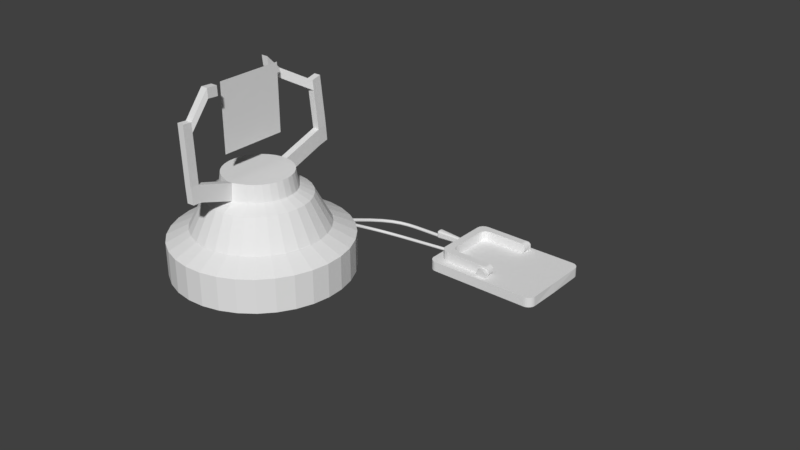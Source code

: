 # Source: MAIN_device.blend  (saved by Blender 2.77.0; exported with 4.5.12 LTS)
import bpy
from mathutils import Matrix  # noqa: F401  (used for matrix-valued properties, if any)

bpy.ops.wm.read_factory_settings(use_empty=True)
scene = bpy.context.scene
scene.name = 'Scene'

# ---- collections
col_collection_1 = bpy.data.collections.new('Collection 1'); scene.collection.children.link(col_collection_1)

# ---- world
world_world = bpy.data.worlds.new('World'); scene.world = world_world
world_world.color = (0.05088, 0.05088, 0.05088)
world_world.use_sun_shadow = False
world_world.sun_shadow_jitter_overblur = 0.0
world_world.cycles.sampling_method = 'MANUAL'

# ---- meshes
me_plane_001 = bpy.data.meshes.new('Plane.001')
me_plane_001.from_pydata([(-0.1958, -0.1958, 0.0), (0.1958, -0.1958, 0.0), (-0.1958, 0.1958, 0.0), (0.1958, 0.1958, 0.0)], [], [(0, 1, 3, 2)])
me_plane_001.use_remesh_preserve_volume = False
me_plane_001.use_remesh_preserve_attributes = False
me_plane_001.use_mirror_vertex_groups = False
me_plane_001.update()
me_cube_004 = bpy.data.meshes.new('Cube.004')
me_cube_004.from_pydata([(-0.3325, 0.04335, 0.03653), (-0.3325, 0.0938, 0.03653), (-0.3325, 0.1442, 0.03653), (-0.3325, 0.2956, 0.03653), (-0.3325, 0.346, 0.03653), (-0.3325, 0.3965, 0.03653), (-0.3325, 0.3965, -0.03341), (-0.3325, 0.346, -0.03341), (-0.3325, 0.2956, -0.03341), (-0.3325, 0.1442, -0.03341), (-0.3325, 0.0938, -0.03341), (-0.3325, 0.04335, -0.03341), (-0.2781, 0.4469, 0.0363), (-0.2237, 0.4469, 0.03608), (-0.1692, 0.4469, 0.03586), (-0.1148, 0.4469, 0.03563), (-0.0604, 0.4469, 0.03541), (-0.005978, 0.4469, 0.03519), (-0.005978, 0.4469, -0.03474), (-0.0604, 0.4469, -0.03452), (-0.1148, 0.4469, -0.0343), (-0.1692, 0.4469, -0.03408), (-0.2237, 0.4469, -0.03385), (-0.2781, 0.4469, -0.03363), (-0.005978, -0.007098, 0.03519), (-0.0604, -0.007098, 0.03541), (-0.1148, -0.007098, 0.03563), (-0.1692, -0.007098, 0.03586), (-0.2237, -0.007098, 0.03608), (-0.2781, -0.007098, 0.0363), (-0.2781, -0.007098, -0.03363), (-0.2237, -0.007098, -0.03385), (-0.1692, -0.007098, -0.03408), (-0.1148, -0.007098, -0.0343), (-0.0604, -0.007098, -0.03452), (-0.005978, -0.007098, -0.03474), (-0.005978, 0.04335, 0.03519), (-0.0604, 0.04335, 0.03541), (-0.1148, 0.04335, 0.03563), (-0.1692, 0.04335, 0.03586), (-0.2237, 0.04335, 0.03608), (-0.2781, 0.0938, 0.0363), (-0.2781, 0.1442, 0.0363), (-0.2781, 0.1947, 0.0363), (-0.2781, 0.2451, 0.0363), (-0.2781, 0.2956, 0.0363), (-0.2781, 0.346, 0.0363), (-0.005978, 0.3965, 0.03519), (-0.0604, 0.3965, 0.03541), (-0.1148, 0.3965, 0.03563), (-0.1692, 0.3965, 0.03586), (-0.2237, 0.3965, 0.03608), (-0.2237, 0.04335, -0.03385), (-0.1692, 0.04335, -0.03408), (-0.1148, 0.04335, -0.0343), (-0.0604, 0.04335, -0.03452), (-0.005978, 0.04335, -0.03474), (-0.2781, 0.0938, -0.03363), (-0.2781, 0.1442, -0.03363), (-0.2781, 0.1947, -0.03363), (-0.2781, 0.2451, -0.03363), (-0.2781, 0.2956, -0.03363), (-0.2781, 0.346, -0.03363), (-0.2237, 0.3965, -0.03385), (-0.1692, 0.3965, -0.03408), (-0.1148, 0.3965, -0.0343), (-0.0604, 0.3965, -0.03452), (-0.005978, 0.3965, -0.03474), (-0.2781, -0.007098, -0.03363), (-0.3325, 0.04335, -0.03341), (-0.2989, -0.003258, -0.03354), (-0.3166, 0.007678, -0.03347), (-0.3284, 0.02404, -0.03342), (-0.3325, 0.04335, 0.03653), (-0.2781, -0.007098, 0.0363), (-0.3284, 0.02404, 0.03651), (-0.3166, 0.007678, 0.03646), (-0.2989, -0.003258, 0.03639), (-0.3325, 0.3965, -0.03341), (-0.2781, 0.4469, -0.03363), (-0.3284, 0.4158, -0.03342), (-0.3166, 0.4322, -0.03347), (-0.2989, 0.4431, -0.03354), (-0.2781, 0.4469, 0.0363), (-0.3325, 0.3965, 0.03653), (-0.2989, 0.4431, 0.03639), (-0.3166, 0.4322, 0.03646), (-0.3284, 0.4158, 0.03651), (-0.2237, 0.04335, 0.03608), (-0.2781, 0.0938, 0.0363), (-0.3325, 0.04335, 0.03653), (-0.2781, -0.007048, 0.0363), (-0.2445, 0.04719, 0.03617), (-0.2622, 0.05813, 0.03624), (-0.2739, 0.07449, 0.03629), (-0.2781, 0.346, 0.0363), (-0.2237, 0.3965, 0.03608), (-0.2781, 0.4469, 0.0363), (-0.3325, 0.3965, 0.03653), (-0.2739, 0.3654, 0.03629), (-0.2622, 0.3817, 0.03624), (-0.2445, 0.3927, 0.03617), (-0.2781, 0.0938, -0.03363), (-0.2237, 0.04335, -0.03385), (-0.2781, -0.007048, -0.03363), (-0.3325, 0.04335, -0.03341), (-0.2739, 0.07449, -0.03365), (-0.2622, 0.05813, -0.03369), (-0.2445, 0.04719, -0.03377), (-0.2237, 0.3965, -0.03385), (-0.2781, 0.346, -0.03363), (-0.3325, 0.3965, -0.03341), (-0.2781, 0.4469, -0.03363), (-0.2445, 0.3927, -0.03377), (-0.2622, 0.3817, -0.03369), (-0.2739, 0.3654, -0.03365), (-0.3325, 0.1947, 0.03653), (-0.3325, 0.2451, 0.03653), (-0.3325, 0.2451, -0.03341), (-0.3325, 0.1947, -0.03341), (-0.3418, 0.2177, 0.02281), (-0.3418, 0.2084, 0.0135), (-0.3325, 0.1991, 0.03211), (-0.3418, 0.2142, 0.0221), (-0.3418, 0.2111, 0.02008), (-0.3383, 0.2135, 0.02351), (-0.3381, 0.2113, 0.02281), (-0.338, 0.2097, 0.02157), (-0.3359, 0.2084, 0.02281), (-0.3383, 0.2077, 0.01777), (-0.3352, 0.2057, 0.02281), (-0.3418, 0.2091, 0.01706), (-0.3381, 0.2084, 0.01996), (-0.3352, 0.2072, 0.02281), (-0.3332, 0.2034, 0.02855), (-0.3352, 0.2084, 0.02553), (-0.3332, 0.2027, 0.02784), (-0.3339, 0.2056, 0.02565), (-0.3352, 0.2084, 0.02404), (-0.3418, 0.2221, 0.02281), (-0.3325, 0.2407, 0.03211), (-0.3418, 0.2314, 0.0135), (-0.3383, 0.2264, 0.02351), (-0.3352, 0.2314, 0.02553), (-0.3418, 0.2257, 0.0221), (-0.3381, 0.2286, 0.02281), (-0.3352, 0.2314, 0.02404), (-0.3359, 0.2314, 0.02281), (-0.3332, 0.2372, 0.02784), (-0.3352, 0.2342, 0.02281), (-0.3332, 0.2365, 0.02855), (-0.3339, 0.2343, 0.02565), (-0.3352, 0.2327, 0.02281), (-0.3418, 0.2307, 0.01706), (-0.3418, 0.2287, 0.02008), (-0.3383, 0.2321, 0.01777), (-0.3381, 0.2314, 0.01996), (-0.338, 0.2302, 0.02157), (-0.3418, 0.2221, -0.01969), (-0.3418, 0.2314, -0.01038), (-0.3325, 0.2407, -0.02899), (-0.3418, 0.2257, -0.01898), (-0.3418, 0.2287, -0.01696), (-0.3383, 0.2264, -0.02039), (-0.3381, 0.2286, -0.01969), (-0.338, 0.2302, -0.01845), (-0.3359, 0.2314, -0.01969), (-0.3383, 0.2321, -0.01465), (-0.3352, 0.2342, -0.01969), (-0.3418, 0.2307, -0.01394), (-0.3381, 0.2314, -0.01684), (-0.3352, 0.2327, -0.01969), (-0.3332, 0.2365, -0.02543), (-0.3352, 0.2314, -0.02241), (-0.3332, 0.2372, -0.02472), (-0.3339, 0.2343, -0.02253), (-0.3352, 0.2314, -0.02092), (-0.3418, 0.2177, -0.01969), (-0.3325, 0.1991, -0.02899), (-0.3418, 0.2084, -0.01038), (-0.3383, 0.2135, -0.02039), (-0.3352, 0.2084, -0.02241), (-0.3418, 0.2142, -0.01898), (-0.3381, 0.2113, -0.01969), (-0.3352, 0.2084, -0.02092), (-0.3359, 0.2084, -0.01969), (-0.3332, 0.2027, -0.02472), (-0.3352, 0.2057, -0.01969), (-0.3332, 0.2034, -0.02543), (-0.3339, 0.2056, -0.02253), (-0.3352, 0.2072, -0.01969), (-0.3418, 0.2091, -0.01394), (-0.3418, 0.2111, -0.01696), (-0.3383, 0.2077, -0.01465), (-0.3381, 0.2084, -0.01684), (-0.338, 0.2097, -0.01845), (-0.5093, 0.2151, 0.02906), (-0.5213, 0.2151, 0.01701), (-0.5093, 0.1948, 0.01701), (-0.5139, 0.2151, 0.02814), (-0.5178, 0.2151, 0.02553), (-0.5093, 0.2073, 0.02814), (-0.514, 0.2071, 0.02703), (-0.5172, 0.2075, 0.02492), (-0.5163, 0.2034, 0.02397), (-0.5204, 0.2073, 0.01701), (-0.5178, 0.2007, 0.01701), (-0.5204, 0.2151, 0.02162), (-0.5193, 0.2071, 0.02174), (-0.5172, 0.2018, 0.0215), (-0.5093, 0.1963, 0.02162), (-0.5093, 0.2007, 0.02553), (-0.5139, 0.1963, 0.01701), (-0.514, 0.1982, 0.02174), (-0.5138, 0.2018, 0.02492), (-0.5093, 0.2247, 0.02906), (-0.5093, 0.2451, 0.01701), (-0.5213, 0.2247, 0.01701), (-0.5093, 0.2325, 0.02814), (-0.5093, 0.2391, 0.02553), (-0.5139, 0.2247, 0.02814), (-0.514, 0.2327, 0.02703), (-0.5138, 0.2381, 0.02492), (-0.5163, 0.2365, 0.02397), (-0.5139, 0.2435, 0.01701), (-0.5178, 0.2391, 0.01701), (-0.5093, 0.2435, 0.02162), (-0.514, 0.2417, 0.02174), (-0.5172, 0.2381, 0.0215), (-0.5204, 0.2247, 0.02162), (-0.5178, 0.2247, 0.02553), (-0.5204, 0.2325, 0.01701), (-0.5193, 0.2327, 0.02174), (-0.5172, 0.2323, 0.02492), (-0.5093, 0.2247, -0.02594), (-0.5213, 0.2247, -0.0139), (-0.5093, 0.2451, -0.0139), (-0.5139, 0.2247, -0.02502), (-0.5178, 0.2247, -0.02241), (-0.5093, 0.2325, -0.02502), (-0.514, 0.2327, -0.02391), (-0.5172, 0.2323, -0.0218), (-0.5163, 0.2365, -0.02085), (-0.5204, 0.2325, -0.0139), (-0.5178, 0.2391, -0.0139), (-0.5204, 0.2247, -0.0185), (-0.5193, 0.2327, -0.01862), (-0.5172, 0.2381, -0.01838), (-0.5093, 0.2435, -0.0185), (-0.5093, 0.2391, -0.02241), (-0.5139, 0.2435, -0.0139), (-0.514, 0.2417, -0.01862), (-0.5138, 0.2381, -0.0218), (-0.5093, 0.2151, -0.02594), (-0.5093, 0.1948, -0.0139), (-0.5213, 0.2151, -0.0139), (-0.5093, 0.2073, -0.02502), (-0.5093, 0.2007, -0.02241), (-0.5139, 0.2151, -0.02502), (-0.514, 0.2071, -0.02391), (-0.5138, 0.2018, -0.0218), (-0.5163, 0.2034, -0.02085), (-0.5139, 0.1963, -0.0139), (-0.5178, 0.2007, -0.0139), (-0.5093, 0.1963, -0.0185), (-0.514, 0.1982, -0.01862), (-0.5172, 0.2018, -0.01838), (-0.5204, 0.2151, -0.0185), (-0.5178, 0.2151, -0.02241), (-0.5204, 0.2073, -0.0139), (-0.5193, 0.2071, -0.01862), (-0.5172, 0.2075, -0.0218), (0.01792, -0.007098, -0.03484), (0.04844, -0.007098, -0.004447), (0.02388, -0.007098, -0.03428), (0.0296, -0.007098, -0.03257), (0.03488, -0.007098, -0.02977), (0.03951, -0.007098, -0.02599), (0.0433, -0.007098, -0.02138), (0.04612, -0.007098, -0.01612), (0.04786, -0.007098, -0.0104), (0.04844, -0.007098, 0.004447), (0.01792, -0.007098, 0.03509), (0.04786, -0.007098, 0.0104), (0.04612, -0.007098, 0.01614), (0.0433, -0.007098, 0.02142), (0.03951, -0.007098, 0.02606), (0.03488, -0.007098, 0.02988), (0.0296, -0.007098, 0.03272), (0.02388, -0.007098, 0.03448), (0.04844, 0.4469, -0.004447), (0.01792, 0.4469, -0.03484), (0.04786, 0.4469, -0.0104), (0.04612, 0.4469, -0.01612), (0.0433, 0.4469, -0.02138), (0.03951, 0.4469, -0.02599), (0.03488, 0.4469, -0.02977), (0.0296, 0.4469, -0.03257), (0.02388, 0.4469, -0.03428), (0.01792, 0.4469, 0.03509), (0.04844, 0.4469, 0.004447), (0.02388, 0.4469, 0.03448), (0.0296, 0.4469, 0.03272), (0.03488, 0.4469, 0.02988), (0.03951, 0.4469, 0.02606), (0.0433, 0.4469, 0.02142), (0.04612, 0.4469, 0.01614), (0.04786, 0.4469, 0.0104), (0.04844, 0.3965, 0.004447), (0.01792, 0.3965, 0.03509), (0.04786, 0.3965, 0.0104), (0.04612, 0.3965, 0.01614), (0.0433, 0.3965, 0.02142), (0.03951, 0.3965, 0.02606), (0.03488, 0.3965, 0.02988), (0.0296, 0.3965, 0.03272), (0.02388, 0.3965, 0.03448), (0.01792, 0.04335, 0.03509), (0.04844, 0.04335, 0.004447), (0.02388, 0.04335, 0.03448), (0.0296, 0.04335, 0.03272), (0.03488, 0.04335, 0.02988), (0.03951, 0.04335, 0.02606), (0.0433, 0.04335, 0.02142), (0.04612, 0.04335, 0.01614), (0.04786, 0.04335, 0.0104), (0.04844, 0.04335, -0.004447), (0.01792, 0.04335, -0.03484), (0.04786, 0.04335, -0.0104), (0.04612, 0.04335, -0.01612), (0.0433, 0.04335, -0.02138), (0.03951, 0.04335, -0.02599), (0.03488, 0.04335, -0.02977), (0.0296, 0.04335, -0.03257), (0.02388, 0.04335, -0.03428), (0.01792, 0.3965, -0.03484), (0.04844, 0.3965, -0.004447), (0.02388, 0.3965, -0.03428), (0.0296, 0.3965, -0.03257), (0.03488, 0.3965, -0.02977), (0.03951, 0.3965, -0.02599), (0.0433, 0.3965, -0.02138), (0.04612, 0.3965, -0.01612), (0.04786, 0.3965, -0.0104)], [], [(98, 97, 12, 83, 85, 86, 87, 84, 5), (309, 299, 17, 47), (282, 317, 36, 24), (29, 91, 90, 0, 73, 75, 76, 77, 74), (17, 299, 301, 302, 303, 304, 305, 306, 307, 300, 290, 292, 293, 294, 295, 296, 297, 298, 291, 18), (83, 12, 23, 79), (28, 40, 88, 91, 29), (41, 42, 2, 1), (42, 43, 116, 2), (43, 44, 117, 116), (44, 45, 3, 117), (45, 46, 4, 3), (51, 13, 12, 97, 96), (318, 281, 273, 326), (67, 18, 291, 335), (68, 70, 71, 72, 69, 11, 105, 104, 30), (0, 1, 10, 11), (1, 2, 9, 10), (2, 116, 119, 9), (141, 159, 236, 216), (117, 3, 8, 118), (3, 4, 7, 8), (4, 5, 6, 7), (109, 112, 23, 22, 63), (8, 7, 62, 61), (118, 8, 61, 60), (119, 118, 60, 59), (9, 119, 59, 58), (10, 9, 58, 57), (30, 104, 103, 52, 31), (29, 74, 68, 30), (7, 6, 111, 110, 62), (31, 52, 53, 32), (32, 53, 54, 33), (33, 54, 55, 34), (34, 55, 56, 35), (300, 308, 336, 290), (24, 36, 37, 25), (25, 37, 38, 26), (26, 38, 39, 27), (27, 39, 40, 28), (62, 110, 95, 46, 45, 44, 43, 42, 41, 89, 102, 57, 58, 59, 60, 61), (67, 335, 337, 338, 339, 340, 341, 342, 343, 336, 308, 310, 311, 312, 313, 314, 315, 316, 309, 47, 48, 49, 50, 51, 96, 109, 63, 64, 65, 66), (47, 17, 16, 48), (48, 16, 15, 49), (49, 15, 14, 50), (50, 14, 13, 51), (56, 55, 54, 53, 52, 103, 88, 40, 39, 38, 37, 36, 317, 319, 320, 321, 322, 323, 324, 325, 318, 326, 328, 329, 330, 331, 332, 333, 334, 327), (5, 84, 78, 6), (63, 22, 21, 64), (64, 21, 20, 65), (65, 20, 19, 66), (66, 19, 18, 67), (35, 56, 327, 272), (24, 25, 34, 35), (25, 26, 33, 34), (26, 27, 32, 33), (27, 28, 31, 32), (28, 29, 30, 31), (6, 78, 80, 81, 82, 79, 23, 112, 111), (12, 13, 22, 23), (13, 14, 21, 22), (14, 15, 20, 21), (15, 16, 19, 20), (16, 17, 18, 19), (90, 89, 41, 1, 0), (11, 10, 57, 102, 105), (46, 95, 98, 5, 4), (88, 92, 93, 94, 89, 90, 91), (95, 99, 100, 101, 96, 97, 98), (102, 106, 107, 108, 103, 104, 105), (109, 113, 114, 115, 110, 111, 112), (68, 74, 77, 70), (70, 77, 76, 71), (71, 76, 75, 72), (72, 75, 73, 69), (83, 79, 82, 85), (85, 82, 81, 86), (86, 81, 80, 87), (87, 80, 78, 84), (88, 103, 108, 92), (92, 108, 107, 93), (93, 107, 106, 94), (94, 106, 102, 89), (95, 110, 115, 99), (99, 115, 114, 100), (100, 114, 113, 101), (101, 113, 109, 96), (73, 0, 11, 69), (179, 121, 198, 254), (197, 217, 235, 255), (140, 122, 116, 117), (158, 177, 253, 234), (122, 178, 119, 116), (160, 140, 117, 118), (178, 160, 118, 119), (120, 123, 126, 125), (123, 124, 127, 126), (125, 126, 138, 135), (126, 127, 128, 138), (121, 129, 132, 131), (129, 130, 133, 132), (131, 132, 127, 124), (132, 133, 128, 127), (122, 134, 137, 136), (134, 135, 138, 137), (136, 137, 133, 130), (137, 138, 128, 133), (139, 142, 145, 144), (142, 143, 146, 145), (144, 145, 157, 154), (145, 146, 147, 157), (140, 148, 151, 150), (148, 149, 152, 151), (150, 151, 146, 143), (151, 152, 147, 146), (141, 153, 156, 155), (153, 154, 157, 156), (155, 156, 152, 149), (156, 157, 147, 152), (158, 161, 164, 163), (161, 162, 165, 164), (163, 164, 176, 173), (164, 165, 166, 176), (159, 167, 170, 169), (167, 168, 171, 170), (169, 170, 165, 162), (170, 171, 166, 165), (160, 172, 175, 174), (172, 173, 176, 175), (174, 175, 171, 168), (175, 176, 166, 171), (177, 180, 183, 182), (180, 181, 184, 183), (182, 183, 195, 192), (183, 184, 185, 195), (178, 186, 189, 188), (186, 187, 190, 189), (188, 189, 184, 181), (189, 190, 185, 184), (179, 191, 194, 193), (191, 192, 195, 194), (193, 194, 190, 187), (194, 195, 185, 190), (196, 199, 202, 201), (199, 200, 203, 202), (201, 202, 214, 211), (202, 203, 204, 214), (197, 205, 208, 207), (205, 206, 209, 208), (207, 208, 203, 200), (208, 209, 204, 203), (198, 210, 213, 212), (210, 211, 214, 213), (212, 213, 209, 206), (213, 214, 204, 209), (215, 218, 221, 220), (218, 219, 222, 221), (220, 221, 233, 230), (221, 222, 223, 233), (216, 224, 227, 226), (224, 225, 228, 227), (226, 227, 222, 219), (227, 228, 223, 222), (217, 229, 232, 231), (229, 230, 233, 232), (231, 232, 228, 225), (232, 233, 223, 228), (234, 237, 240, 239), (237, 238, 241, 240), (239, 240, 252, 249), (240, 241, 242, 252), (235, 243, 246, 245), (243, 244, 247, 246), (245, 246, 241, 238), (246, 247, 242, 241), (236, 248, 251, 250), (248, 249, 252, 251), (250, 251, 247, 244), (251, 252, 242, 247), (253, 256, 259, 258), (256, 257, 260, 259), (258, 259, 271, 268), (259, 260, 261, 271), (254, 262, 265, 264), (262, 263, 266, 265), (264, 265, 260, 257), (265, 266, 261, 260), (255, 267, 270, 269), (267, 268, 271, 270), (269, 270, 266, 263), (270, 271, 261, 266), (122, 140, 150, 134), (134, 150, 143, 135), (135, 143, 142, 125), (125, 142, 139, 120), (160, 178, 188, 172), (172, 188, 181, 173), (173, 181, 180, 163), (163, 180, 177, 158), (121, 179, 193, 129), (129, 193, 187, 130), (130, 187, 186, 136), (136, 186, 178, 122), (140, 160, 174, 148), (148, 174, 168, 149), (149, 168, 167, 155), (155, 167, 159, 141), (196, 215, 220, 199), (199, 220, 230, 200), (200, 230, 229, 207), (207, 229, 217, 197), (234, 253, 258, 237), (237, 258, 268, 238), (238, 268, 267, 245), (245, 267, 255, 235), (197, 255, 269, 205), (205, 269, 263, 206), (206, 263, 262, 212), (212, 262, 254, 198), (216, 236, 250, 224), (224, 250, 244, 225), (225, 244, 243, 231), (231, 243, 235, 217), (120, 196, 201, 123), (123, 201, 211, 124), (124, 211, 210, 131), (131, 210, 198, 121), (253, 177, 182, 256), (256, 182, 192, 257), (257, 192, 191, 264), (264, 191, 179, 254), (141, 216, 226, 153), (153, 226, 219, 154), (154, 219, 218, 144), (144, 218, 215, 139), (158, 234, 239, 161), (161, 239, 249, 162), (162, 249, 248, 169), (169, 248, 236, 159), (120, 139, 215, 196), (317, 282, 289, 319), (319, 289, 288, 320), (320, 288, 287, 321), (321, 287, 286, 322), (322, 286, 285, 323), (323, 285, 284, 324), (324, 284, 283, 325), (325, 283, 281, 318), (335, 291, 298, 337), (337, 298, 297, 338), (338, 297, 296, 339), (339, 296, 295, 340), (340, 295, 294, 341), (341, 294, 293, 342), (342, 293, 292, 343), (343, 292, 290, 336), (299, 309, 316, 301), (301, 316, 315, 302), (302, 315, 314, 303), (303, 314, 313, 304), (304, 313, 312, 305), (305, 312, 311, 306), (306, 311, 310, 307), (307, 310, 308, 300), (272, 327, 334, 274), (274, 334, 333, 275), (275, 333, 332, 276), (276, 332, 331, 277), (277, 331, 330, 278), (278, 330, 329, 279), (279, 329, 328, 280), (280, 328, 326, 273), (281, 283, 284, 285, 286, 287, 288, 289, 282, 24, 35, 272, 274, 275, 276, 277, 278, 279, 280, 273)])
me_cube_004.use_remesh_preserve_volume = False
me_cube_004.use_remesh_preserve_attributes = False
me_cube_004.use_mirror_vertex_groups = False
me_cube_004.update()
me_cube_003 = bpy.data.meshes.new('Cube.003')
me_cube_003.from_pydata([(-0.3936, 0.0, 0.06796), (-0.3936, 0.0, 0.001395), (0.3936, -0.02289, 0.06796), (0.3992, -0.02289, 0.003619), (0.03368, 0.2225, 0.06796), (0.03368, 0.2555, 0.06796), (-0.03368, 0.2555, 0.06796), (-0.03368, 0.2225, 0.06796), (0.03368, -0.2555, 0.06796), (0.03368, -0.2225, 0.06796), (-0.03368, -0.2225, 0.06796), (-0.03368, -0.2555, 0.06796), (0.03368, 0.2555, 0.06796), (0.03368, 0.2225, 0.06796), (-0.03368, 0.2225, 0.06796), (-0.03368, 0.2555, 0.06796), (0.03368, -0.2225, 0.06796), (0.03368, -0.2555, 0.06796), (-0.03368, -0.2555, 0.06796), (-0.03368, -0.2225, 0.06796), (0.03368, 0.2555, 0.06796), (0.03368, 0.2225, 0.06796), (-0.03368, 0.2225, 0.06796), (-0.03368, 0.2555, 0.06796), (0.03368, -0.2225, 0.06796), (0.03368, -0.2555, 0.06796), (-0.03368, -0.2555, 0.06796), (-0.03368, -0.2225, 0.06796), (0.03368, 0.2555, 0.06796), (0.03368, 0.2225, 0.06796), (-0.03368, 0.2225, 0.06796), (-0.03368, 0.2555, 0.06796), (0.03368, -0.2225, 0.06796), (0.03368, -0.2555, 0.06796), (-0.03368, -0.2555, 0.06796), (-0.03368, -0.2225, 0.06796), (0.009829, 0.2555, 0.1208), (0.03368, 0.2555, 0.09698), (0.01895, 0.2555, 0.119), (0.02669, 0.2555, 0.1138), (0.03186, 0.2555, 0.1061), (0.03368, 0.2225, 0.09698), (0.009829, 0.2225, 0.1208), (0.03186, 0.2225, 0.1061), (0.02669, 0.2225, 0.1138), (0.01895, 0.2225, 0.119), (-0.009829, 0.2225, 0.1208), (-0.03368, 0.2225, 0.09698), (-0.01895, 0.2225, 0.119), (-0.02669, 0.2225, 0.1138), (-0.03186, 0.2225, 0.1061), (-0.03368, 0.2555, 0.09698), (-0.009829, 0.2555, 0.1208), (-0.03186, 0.2555, 0.1061), (-0.02669, 0.2555, 0.1138), (-0.01895, 0.2555, 0.119), (0.009829, -0.2225, 0.1208), (0.03368, -0.2225, 0.09698), (0.01895, -0.2225, 0.119), (0.02669, -0.2225, 0.1138), (0.03186, -0.2225, 0.1061), (0.03368, -0.2555, 0.09698), (0.009829, -0.2555, 0.1208), (0.03186, -0.2555, 0.1061), (0.02669, -0.2555, 0.1138), (0.01895, -0.2555, 0.119), (-0.009829, -0.2555, 0.1208), (-0.03368, -0.2555, 0.09698), (-0.01895, -0.2555, 0.119), (-0.02669, -0.2555, 0.1138), (-0.03186, -0.2555, 0.1061), (-0.03368, -0.2225, 0.09698), (-0.009829, -0.2225, 0.1208), (-0.03186, -0.2225, 0.1061), (-0.02669, -0.2225, 0.1138), (-0.01895, -0.2225, 0.119), (-0.3936, 0.0, 0.001395), (-0.3936, 0.0, 0.06796), (0.03368, -0.2225, 0.06796), (0.03368, -0.2555, 0.06796), (-0.03368, -0.2555, 0.06796), (-0.03368, -0.2225, 0.06796), (0.03368, -0.2225, 0.06796), (0.03368, -0.2555, 0.06796), (-0.03368, -0.2555, 0.06796), (-0.03368, -0.2225, 0.06796), (0.03368, -0.2225, 0.06796), (0.03368, -0.2555, 0.06796), (-0.03368, -0.2555, 0.06796), (-0.03368, -0.2225, 0.06796), (0.03368, -0.2225, 0.06796), (0.03368, -0.2555, 0.06796), (-0.03368, -0.2555, 0.06796), (-0.03368, -0.2225, 0.06796), (0.01895, -0.2225, 0.119), (0.009829, -0.2225, 0.1208), (0.009829, -0.2555, 0.1208), (0.01895, -0.2555, 0.119), (0.02669, -0.2225, 0.1138), (0.02669, -0.2555, 0.1138), (0.03186, -0.2225, 0.1061), (0.03186, -0.2555, 0.1061), (0.03368, -0.2225, 0.09698), (0.03368, -0.2555, 0.09698), (-0.01895, -0.2555, 0.119), (-0.009829, -0.2555, 0.1208), (-0.009829, -0.2225, 0.1208), (-0.01895, -0.2225, 0.119), (-0.02669, -0.2555, 0.1138), (-0.02669, -0.2225, 0.1138), (-0.03186, -0.2555, 0.1061), (-0.03186, -0.2225, 0.1061), (-0.03368, -0.2555, 0.09698), (-0.03368, -0.2225, 0.09698), (0.03368, -0.2555, 0.06796), (-0.03368, -0.2555, 0.06796), (0.03368, -0.2555, 0.06796), (-0.03368, -0.2555, 0.06796), (0.03368, -0.2555, 0.06796), (-0.03368, -0.2555, 0.06796), (-0.03368, -0.2555, 0.06796), (0.03368, -0.2555, 0.06796), (0.009829, -0.2555, 0.1208), (0.01895, -0.2555, 0.119), (0.02669, -0.2555, 0.1138), (0.009829, -0.2555, 0.1208), (0.03186, -0.2555, 0.1061), (0.03368, -0.2555, 0.09698), (-0.01895, -0.2555, 0.119), (-0.009829, -0.2555, 0.1208), (-0.02669, -0.2555, 0.1138), (-0.03186, -0.2555, 0.1061), (-0.03368, -0.2555, 0.09698), (0.03368, -0.2225, 0.06796), (0.03368, -0.2555, 0.06796), (-0.03368, -0.2555, 0.06796), (-0.03368, -0.2225, 0.06796), (0.03368, -0.2225, 0.06796), (0.03368, -0.2555, 0.06796), (-0.03368, -0.2555, 0.06796), (-0.03368, -0.2225, 0.06796), (0.03368, -0.2225, 0.06796), (0.03368, -0.2555, 0.06796), (-0.03368, -0.2555, 0.06796), (-0.03368, -0.2225, 0.06796), (0.03368, -0.2225, 0.06796), (0.03368, -0.2555, 0.06796), (-0.03368, -0.2555, 0.06796), (-0.03368, -0.2225, 0.06796), (0.01895, -0.2225, 0.119), (0.009829, -0.2225, 0.1208), (0.01895, -0.2555, 0.119), (0.02669, -0.2225, 0.1138), (0.02669, -0.2555, 0.1138), (0.03186, -0.2225, 0.1061), (0.03186, -0.2555, 0.1061), (0.03368, -0.2225, 0.09698), (0.03368, -0.2555, 0.09698), (-0.01895, -0.2555, 0.119), (-0.009829, -0.2555, 0.1208), (-0.009829, -0.2225, 0.1208), (-0.01895, -0.2225, 0.119), (-0.02669, -0.2555, 0.1138), (-0.02669, -0.2225, 0.1138), (-0.03186, -0.2555, 0.1061), (-0.03186, -0.2225, 0.1061), (-0.03368, -0.2555, 0.09698), (-0.03368, -0.2225, 0.09698), (0.03368, -0.2555, 0.06796), (-0.03368, -0.2555, 0.06796), (0.03368, -0.2555, 0.06796), (-0.03368, -0.2555, 0.06796), (0.03368, -0.2555, 0.06796), (-0.03368, -0.2555, 0.06796), (-0.03368, -0.2555, 0.06796), (0.03368, -0.2555, 0.06796), (0.009829, -0.2555, 0.1208), (0.01895, -0.2555, 0.119), (0.02669, -0.2555, 0.1138), (0.009829, -0.2555, 0.1208), (0.03186, -0.2555, 0.1061), (0.03368, -0.2555, 0.09698), (-0.01895, -0.2555, 0.119), (-0.009829, -0.2555, 0.1208), (-0.02669, -0.2555, 0.1138), (-0.03186, -0.2555, 0.1061), (-0.03368, -0.2555, 0.09698), (0.03368, -0.2225, 0.06796), (0.03368, -0.2555, 0.06796), (-0.03368, -0.2555, 0.06796), (-0.03368, -0.2225, 0.06796), (0.03368, -0.2225, 0.06796), (0.03368, -0.2555, 0.06796), (-0.03368, -0.2555, 0.06796), (-0.03368, -0.2225, 0.06796), (0.03368, -0.2225, 0.06796), (0.03368, -0.2555, 0.06796), (-0.03368, -0.2555, 0.06796), (-0.03368, -0.2225, 0.06796), (0.03368, -0.2225, 0.06796), (0.03368, -0.2555, 0.06796), (-0.03368, -0.2555, 0.06796), (-0.03368, -0.2225, 0.06796), (0.01895, -0.2225, 0.119), (0.009829, -0.2225, 0.1208), (0.01895, -0.2555, 0.119), (0.02669, -0.2225, 0.1138), (0.02669, -0.2555, 0.1138), (0.03186, -0.2225, 0.1061), (0.03186, -0.2555, 0.1061), (0.03368, -0.2225, 0.09698), (0.03368, -0.2555, 0.09698), (-0.01895, -0.2555, 0.119), (-0.009829, -0.2555, 0.1208), (-0.009829, -0.2225, 0.1208), (-0.01895, -0.2225, 0.119), (-0.02669, -0.2555, 0.1138), (-0.02669, -0.2225, 0.1138), (-0.03186, -0.2555, 0.1061), (-0.03186, -0.2225, 0.1061), (-0.03368, -0.2555, 0.09698), (-0.03368, -0.2225, 0.09698), (-0.3936, -0.2285, 0.06796), (-0.3427, -0.2794, 0.06796), (-0.3428, -0.276, 0.06796), (-0.3936, -0.2285, 0.06796), (-0.3923, -0.2399, 0.06796), (-0.3885, -0.2506, 0.06796), (-0.3825, -0.2603, 0.06796), (-0.3744, -0.2683, 0.06796), (-0.3648, -0.2744, 0.06796), (-0.354, -0.2781, 0.06796), (-0.3936, 0.2268, 0.001395), (-0.3427, 0.2777, 0.001395), (-0.3923, 0.2382, 0.001395), (-0.3885, 0.2489, 0.001395), (-0.3825, 0.2586, 0.001395), (-0.3744, 0.2666, 0.001395), (-0.3648, 0.2727, 0.001395), (-0.354, 0.2764, 0.001395), (-0.3427, 0.2777, 0.06796), (-0.3936, 0.2268, 0.06796), (-0.3428, 0.2746, 0.06796), (-0.354, 0.2764, 0.06796), (-0.3648, 0.2727, 0.06796), (-0.3744, 0.2666, 0.06796), (-0.3825, 0.2586, 0.06796), (-0.3885, 0.2489, 0.06796), (-0.3923, 0.2382, 0.06796), (0.3427, -0.2794, 0.06796), (0.3936, -0.2285, 0.06796), (0.3428, -0.276, 0.06796), (0.354, -0.2781, 0.06796), (0.3648, -0.2744, 0.06796), (0.3744, -0.2683, 0.06796), (0.3825, -0.2603, 0.06796), (0.3885, -0.2506, 0.06796), (0.3923, -0.2399, 0.06796), (0.3427, 0.2777, 0.001395), (0.3945, 0.2268, 0.001772), (0.354, 0.2764, 0.001405), (0.3649, 0.2727, 0.001433), (0.3746, 0.2666, 0.001478), (0.3828, 0.2586, 0.001537), (0.3891, 0.2489, 0.001609), (0.393, 0.2382, 0.001688), (0.3936, 0.2268, 0.06796), (0.3427, 0.2777, 0.06796), (0.3428, 0.2746, 0.06796), (0.3923, 0.2382, 0.06796), (0.3885, 0.2489, 0.06796), (0.3825, 0.2586, 0.06796), (0.3744, 0.2666, 0.06796), (0.3648, 0.2727, 0.06796), (0.354, 0.2764, 0.06796), (-0.3427, -0.2794, 0.001395), (-0.3936, -0.2285, 0.001395), (-0.354, -0.2781, 0.001395), (-0.3648, -0.2744, 0.001395), (-0.3744, -0.2683, 0.001395), (-0.3825, -0.2603, 0.001395), (-0.3885, -0.2506, 0.001395), (-0.3923, -0.2399, 0.001395), (0.3947, -0.2285, 0.001836), (0.3427, -0.2794, 0.001395), (0.3932, -0.2399, 0.001738), (0.3892, -0.2506, 0.001645), (0.3829, -0.2603, 0.001562), (0.3747, -0.2683, 0.001492), (0.3649, -0.2744, 0.001439), (0.354, -0.2781, 0.001407)], [], [(242, 241, 0, 7, 6), (0, 241, 232, 1), (70, 69, 108, 110), (9, 10, 19, 16), (7, 4, 13, 14), (32, 57, 102, 90), (2, 266, 268, 5, 4), (25, 17, 83, 87), (251, 250, 2, 9, 8), (268, 267, 240, 242, 6, 5), (0, 2, 4, 7), (2, 250, 283, 3), (2, 0, 10, 9), (249, 223, 275, 284), (222, 225, 0, 77), (11, 8, 114, 115), (61, 33, 91, 103), (5, 6, 15, 12), (17, 8, 79, 83), (4, 5, 12, 13), (99, 101, 155, 153), (6, 7, 14, 15), (21, 20, 28, 29), (20, 23, 31, 28), (15, 14, 22, 23), (14, 13, 21, 22), (16, 19, 27, 24), (65, 64, 99, 97), (12, 15, 23, 20), (13, 12, 20, 21), (27, 19, 85, 89), (34, 33, 61, 63, 64, 65, 62, 66, 68, 69, 70, 67), (75, 74, 109, 107), (26, 25, 33, 34), (23, 22, 30, 31), (22, 21, 29, 30), (24, 27, 35, 32), (28, 31, 51, 37), (32, 35, 71, 73, 74, 75, 72, 56, 58, 59, 60, 57), (30, 29, 41, 43, 44, 45, 42, 46, 48, 49, 50, 47), (42, 36, 52, 46), (9, 16, 82, 78), (59, 58, 94, 98), (31, 30, 47, 51), (36, 42, 45, 38), (38, 45, 44, 39), (39, 44, 43, 40), (40, 43, 41, 37), (46, 52, 55, 48), (48, 55, 54, 49), (49, 54, 53, 50), (50, 53, 51, 47), (18, 26, 88, 84), (69, 68, 104, 108), (19, 10, 81, 85), (0, 1, 76, 77), (62, 65, 97, 96), (72, 75, 107, 106), (10, 11, 80, 81), (29, 28, 37, 41), (240, 267, 258, 233), (25, 33, 121, 118), (70, 67, 132, 131), (81, 80, 135, 136), (100, 98, 152, 154), (79, 78, 133, 134), (34, 26, 119, 120), (97, 99, 153, 151), (92, 112, 166, 147), (69, 70, 131, 130), (98, 94, 149, 152), (18, 11, 115, 117), (113, 93, 148, 167), (95, 106, 160, 150), (96, 97, 151, 125), (68, 69, 130, 128), (8, 17, 116, 114), (60, 59, 98, 100), (90, 102, 156, 145), (74, 73, 111, 109), (64, 63, 101, 99), (11, 18, 84, 80), (56, 72, 106, 95), (71, 35, 93, 113), (26, 34, 92, 88), (0, 225, 224, 11, 10), (67, 70, 110, 112), (16, 24, 86, 82), (57, 60, 100, 102), (34, 67, 112, 92), (35, 27, 89, 93), (73, 71, 113, 111), (63, 61, 103, 101), (33, 25, 87, 91), (8, 9, 78, 79), (68, 66, 105, 104), (24, 32, 90, 86), (58, 56, 95, 94), (118, 119, 173, 172), (117, 115, 169, 171), (135, 139, 193, 189), (158, 159, 213, 212), (114, 116, 170, 168), (138, 134, 188, 192), (133, 137, 191, 187), (155, 157, 211, 209), (115, 114, 168, 169), (140, 136, 190, 194), (156, 154, 208, 210), (153, 155, 209, 207), (136, 135, 189, 190), (154, 152, 206, 208), (159, 129, 183, 213), (134, 133, 187, 188), (132, 120, 174, 186), (151, 153, 207, 205), (147, 166, 220, 201), (25, 26, 119, 118), (102, 100, 154, 156), (85, 81, 136, 140), (101, 103, 157, 155), (78, 82, 137, 133), (83, 79, 134, 138), (65, 62, 122, 123), (104, 105, 159, 158), (26, 18, 117, 119), (80, 84, 139, 135), (17, 25, 118, 116), (106, 107, 161, 160), (64, 65, 123, 124), (84, 88, 143, 139), (33, 61, 127, 121), (62, 96, 125, 122), (108, 104, 158, 162), (89, 85, 140, 144), (107, 109, 163, 161), (87, 83, 138, 142), (66, 62, 122, 129), (63, 64, 124, 126), (82, 86, 141, 137), (110, 108, 162, 164), (105, 66, 129, 159), (109, 111, 165, 163), (67, 34, 120, 132), (61, 63, 126, 127), (88, 92, 147, 143), (112, 110, 164, 166), (93, 89, 144, 148), (66, 68, 128, 129), (111, 113, 167, 165), (91, 87, 142, 146), (86, 90, 145, 141), (103, 91, 146, 157), (94, 95, 150, 149), (171, 170, 172, 173), (169, 168, 170, 171), (194, 193, 197, 198), (188, 187, 191, 192), (190, 189, 193, 194), (192, 191, 195, 196), (179, 204, 214, 213), (198, 197, 201, 202), (196, 195, 199, 200), (202, 201, 220, 221), (200, 199, 210, 211), (204, 179, 205, 203), (203, 205, 207, 206), (206, 207, 209, 208), (208, 209, 211, 210), (213, 214, 215, 212), (212, 215, 217, 216), (216, 217, 219, 218), (218, 219, 221, 220), (183, 176, 179, 213), (160, 161, 215, 214), (119, 117, 171, 173), (139, 143, 197, 193), (116, 118, 172, 170), (162, 158, 212, 216), (144, 140, 194, 198), (120, 119, 173, 174), (161, 163, 217, 215), (142, 138, 192, 196), (118, 121, 175, 172), (137, 141, 195, 191), (123, 122, 176, 177), (164, 162, 216, 218), (124, 123, 177, 178), (163, 165, 219, 217), (122, 125, 179, 176), (143, 147, 201, 197), (126, 124, 178, 180), (166, 164, 218, 220), (148, 144, 198, 202), (127, 126, 180, 181), (165, 167, 221, 219), (146, 142, 196, 200), (129, 128, 182, 183), (141, 145, 199, 195), (157, 146, 200, 211), (149, 150, 204, 203), (128, 130, 184, 182), (145, 156, 210, 199), (130, 131, 185, 184), (125, 151, 205, 179), (131, 132, 186, 185), (150, 160, 214, 204), (121, 127, 181, 175), (167, 148, 202, 221), (152, 149, 203, 206), (129, 122, 176, 183), (37, 51, 53, 54, 55, 52, 36, 38, 39, 40), (266, 2, 3, 259), (222, 77, 76, 276), (222, 226, 227, 228, 229, 230, 231, 223, 224, 225), (240, 243, 242), (243, 244, 242), (244, 245, 242), (245, 246, 242), (246, 247, 242), (247, 248, 242), (248, 241, 242), (249, 252, 251), (252, 253, 251), (253, 254, 251), (254, 255, 251), (255, 256, 251), (256, 257, 251), (257, 250, 251), (266, 269, 268), (269, 270, 268), (270, 271, 268), (271, 272, 268), (272, 273, 268), (273, 274, 268), (274, 267, 268), (240, 233, 239, 243), (243, 239, 238, 244), (244, 238, 237, 245), (245, 237, 236, 246), (246, 236, 235, 247), (247, 235, 234, 248), (248, 234, 232, 241), (266, 259, 265, 269), (269, 265, 264, 270), (270, 264, 263, 271), (271, 263, 262, 272), (272, 262, 261, 273), (273, 261, 260, 274), (274, 260, 258, 267), (249, 284, 290, 252), (252, 290, 289, 253), (253, 289, 288, 254), (254, 288, 287, 255), (255, 287, 286, 256), (256, 286, 285, 257), (257, 285, 283, 250), (275, 223, 231, 277), (277, 231, 230, 278), (278, 230, 229, 279), (279, 229, 228, 280), (280, 228, 227, 281), (281, 227, 226, 282), (282, 226, 222, 276), (224, 223, 249, 251, 8, 11)])
me_cube_003.use_remesh_preserve_volume = False
me_cube_003.use_remesh_preserve_attributes = False
me_cube_003.use_mirror_vertex_groups = False
me_cube_003.update()
me_cylinder = bpy.data.meshes.new('Cylinder')
me_cylinder.from_pydata([(-0.9033, 0.4329, 0.001155), (-0.6803, 0.3269, 0.3123), (-0.8022, 0.6009, 0.001155), (-0.6041, 0.4533, 0.3123), (-0.6703, 0.7459, 0.001155), (-0.5048, 0.5625, 0.3123), (-0.5126, 0.8623, 0.001155), (-0.386, 0.6502, 0.3123), (-0.3352, 0.9458, 0.001155), (-0.2525, 0.7131, 0.3123), (-0.145, 0.9931, 0.001155), (-0.1092, 0.7487, 0.3123), (0.05083, 1.002, 0.001155), (0.03823, 0.7556, 0.3123), (0.2447, 0.9732, 0.001155), (0.1842, 0.7337, 0.3123), (0.4291, 0.9068, 0.001155), (0.3231, 0.6837, 0.3123), (0.5971, 0.8057, 0.001155), (0.4495, 0.6075, 0.3123), (0.7421, 0.6737, 0.001155), (0.5587, 0.5082, 0.3123), (0.8585, 0.516, 0.001155), (0.6464, 0.3895, 0.3123), (0.942, 0.3387, 0.001155), (0.7093, 0.2559, 0.3123), (0.9893, 0.1484, 0.001155), (0.7449, 0.1126, 0.3123), (0.9985, -0.0474, 0.001155), (0.7518, -0.0348, 0.3123), (0.9694, -0.2413, 0.001155), (0.7299, -0.1808, 0.3123), (0.903, -0.4257, 0.001155), (0.6799, -0.3197, 0.3123), (0.8019, -0.5937, 0.001155), (0.6038, -0.4461, 0.3123), (0.6699, -0.7386, 0.001155), (0.5044, -0.5553, 0.3123), (0.5123, -0.8551, 0.001155), (0.3857, -0.643, 0.3123), (0.3349, -0.9386, 0.001155), (0.2521, -0.7059, 0.3123), (0.1446, -0.9859, 0.001155), (0.1089, -0.7414, 0.3123), (-0.05119, -0.9951, 0.001155), (-0.03859, -0.7484, 0.3123), (-0.245, -0.966, 0.001155), (-0.1846, -0.7265, 0.3123), (-0.4295, -0.8996, 0.001155), (-0.3234, -0.6765, 0.3123), (-0.5974, -0.7984, 0.001155), (-0.4499, -0.6003, 0.3123), (-0.7424, -0.6665, 0.001155), (-0.5591, -0.501, 0.3123), (-0.8589, -0.5088, 0.001155), (-0.6468, -0.3823, 0.3123), (-0.9424, -0.3315, 0.001155), (-0.7096, -0.2487, 0.3123), (-0.9896, -0.1412, 0.001155), (-0.7452, -0.1054, 0.3123), (-0.9989, 0.05461, 0.001155), (-0.7522, 0.04201, 0.3123), (-0.9697, 0.2485, 0.001155), (-0.7302, 0.188, 0.3123), (-0.8022, 0.6009, 0.2376), (-0.9033, 0.4329, 0.2376), (-0.6703, 0.7459, 0.2376), (-0.5126, 0.8623, 0.2376), (-0.3352, 0.9458, 0.2376), (-0.145, 0.9931, 0.2376), (0.05083, 1.002, 0.2376), (0.2447, 0.9732, 0.2376), (0.4291, 0.9068, 0.2376), (0.5971, 0.8057, 0.2376), (0.7421, 0.6737, 0.2376), (0.8585, 0.516, 0.2376), (0.942, 0.3387, 0.2376), (0.9893, 0.1484, 0.2376), (0.9985, -0.0474, 0.2376), (0.9694, -0.2413, 0.2376), (0.903, -0.4257, 0.2376), (0.8019, -0.5937, 0.2376), (0.6699, -0.7386, 0.2376), (0.5123, -0.8551, 0.2376), (0.3349, -0.9386, 0.2376), (0.1446, -0.9859, 0.2376), (-0.05119, -0.9951, 0.2376), (-0.245, -0.966, 0.2376), (-0.4295, -0.8996, 0.2376), (-0.5974, -0.7984, 0.2376), (-0.7424, -0.6665, 0.2376), (-0.8589, -0.5088, 0.2376), (-0.9424, -0.3315, 0.2376), (-0.9896, -0.1412, 0.2376), (-0.9989, 0.05461, 0.2376), (-0.9697, 0.2485, 0.2376), (-0.3363, 0.2539, 0.5726), (-0.3787, 0.1835, 0.5726), (-0.281, 0.3147, 0.5726), (-0.215, 0.3635, 0.5726), (-0.1406, 0.3985, 0.5726), (-0.06087, 0.4183, 0.5726), (0.0212, 0.4222, 0.5726), (0.1024, 0.41, 0.5726), (0.1798, 0.3821, 0.5726), (0.2501, 0.3398, 0.5726), (0.3109, 0.2845, 0.5726), (0.3597, 0.2184, 0.5726), (0.3947, 0.144, 0.5726), (0.4145, 0.0643, 0.5726), (0.4184, -0.01777, 0.5726), (0.4062, -0.09902, 0.5726), (0.3784, -0.1763, 0.5726), (0.336, -0.2467, 0.5726), (0.2807, -0.3075, 0.5726), (0.2146, -0.3563, 0.5726), (0.1403, -0.3913, 0.5726), (0.06051, -0.4268, 0.5726), (-0.02156, -0.4306, 0.5726), (-0.1028, -0.4028, 0.5726), (-0.1801, -0.3749, 0.5726), (-0.2505, -0.3326, 0.5726), (-0.3113, -0.2773, 0.5726), (-0.3601, -0.2112, 0.5726), (-0.3951, -0.1368, 0.5726), (-0.4149, -0.05709, 0.5726), (-0.4188, 0.02498, 0.5726), (-0.4065, 0.1062, 0.5726), (-0.4598, 0.3458, 0.5244), (-0.5177, 0.2496, 0.5244), (-0.3842, 0.4289, 0.5244), (-0.2938, 0.4957, 0.5244), (-0.1922, 0.5435, 0.5244), (-0.08316, 0.5706, 0.5244), (0.02905, 0.5759, 0.5244), (0.1401, 0.5592, 0.5244), (0.2458, 0.5211, 0.5244), (0.3421, 0.4632, 0.5244), (0.4251, 0.3876, 0.5244), (0.4919, 0.2972, 0.5244), (0.5397, 0.1956, 0.5244), (0.5668, 0.08658, 0.5244), (0.5721, -0.02562, 0.5244), (0.5554, -0.1367, 0.5244), (0.5174, -0.2424, 0.5244), (0.4594, -0.3386, 0.5244), (0.3838, -0.4217, 0.5244), (0.2935, -0.4885, 0.5244), (0.1918, -0.5363, 0.5244), (0.0828, -0.5634, 0.5244), (-0.02941, -0.5687, 0.5244), (-0.1405, -0.552, 0.5244), (-0.2462, -0.5139, 0.5244), (-0.3424, -0.456, 0.5244), (-0.4255, -0.3804, 0.5244), (-0.4923, -0.29, 0.5244), (-0.5401, -0.1884, 0.5244), (-0.5672, -0.07937, 0.5244), (-0.5725, 0.03283, 0.5244), (-0.5558, 0.1439, 0.5244), (-0.306, 0.2414, 0.6867), (-0.3465, 0.1772, 0.6867), (-0.2537, 0.2965, 0.6867), (-0.1917, 0.3403, 0.6867), (-0.1223, 0.3712, 0.6867), (-0.04824, 0.388, 0.6867), (0.02767, 0.39, 0.6867), (0.1025, 0.3771, 0.6867), (0.1734, 0.3499, 0.6867), (0.2376, 0.3094, 0.6867), (0.2927, 0.2571, 0.6867), (0.3366, 0.1951, 0.6867), (0.3674, 0.1257, 0.6867), (0.3842, 0.05167, 0.6867), (0.3862, -0.02425, 0.6867), (0.3733, -0.09909, 0.6867), (0.3461, -0.17, 0.6867), (0.3056, -0.2342, 0.6867), (0.2533, -0.2893, 0.6867), (0.1913, -0.3331, 0.6867), (0.1219, -0.364, 0.6867), (0.04788, -0.3964, 0.6867), (-0.02803, -0.3984, 0.6867), (-0.1029, -0.3699, 0.6867), (-0.1738, -0.3427, 0.6867), (-0.238, -0.3022, 0.6867), (-0.2931, -0.2499, 0.6867), (-0.3369, -0.1879, 0.6867), (-0.3678, -0.1185, 0.6867), (-0.3846, -0.04446, 0.6867), (-0.3866, 0.03146, 0.6867), (-0.3737, 0.1063, 0.6867), (0.0563, -0.8229, 0.7706), (-0.01962, -0.8248, 0.7703), (0.06893, -0.8167, 0.6549), (-0.01314, -0.8205, 0.6545), (0.01368, 0.9078, 0.6721), (-0.06839, 0.9039, 0.6722), (0.02015, 0.8856, 0.7872), (-0.05576, 0.8836, 0.7872), (0.009414, 1.024, 0.6878), (-0.07266, 1.02, 0.688), (0.01589, 1.002, 0.8029), (-0.06003, 1.0, 0.803), (0.0227, 0.8195, 1.141), (-0.05322, 0.8175, 1.141), (0.01843, 0.936, 1.156), (-0.05748, 0.934, 1.156), (-0.01589, -0.9287, 0.7751), (-0.009419, -0.9243, 0.6593), (0.06002, -0.9267, 0.7754), (0.07265, -0.9205, 0.6597), (-0.02247, -0.842, 1.17), (0.05344, -0.84, 1.17), (-0.01875, -0.9458, 1.175), (0.05716, -0.9438, 1.175), (-0.058, 0.9476, 1.084), (0.01791, 0.9496, 1.084), (0.02218, 0.8331, 1.068), (-0.05374, 0.8311, 1.068), (-0.022, -0.8391, 1.104), (0.05391, -0.8372, 1.105), (0.05763, -0.941, 1.109), (-0.01828, -0.943, 1.109), (-0.1833, 0.554, 1.24), (-0.2592, 0.552, 1.24), (-0.1838, 0.5676, 1.167), (-0.2597, 0.5656, 1.167), (-0.1771, 0.3844, 1.343), (-0.253, 0.3824, 1.343), (-0.1776, 0.398, 1.27), (-0.2536, 0.396, 1.27), (0.0592, -0.6898, 1.364), (0.1351, -0.6879, 1.364), (0.05967, -0.687, 1.299), (0.1356, -0.6851, 1.299), (0.05609, -0.5668, 1.359), (0.132, -0.5648, 1.359), (0.05655, -0.564, 1.293), (0.1325, -0.562, 1.293), (-0.3158, -0.1721, 0.6867), (-0.3253, -0.08779, 0.6867), (-0.3214, -0.0002398, 0.6867), (-0.3042, 0.08719, 0.6867), (-0.2743, 0.1711, 0.6867), (-0.2329, 0.2484, 0.6867), (-0.1816, 0.3159, 0.6867), (-0.248, -0.2199, 0.6867), (-0.2474, -0.1293, 0.6867), (-0.2361, -0.03394, 0.6867), (-0.2146, 0.06256, 0.6867), (-0.1837, 0.1565, 0.6867), (-0.1447, 0.2442, 0.6867), (-0.09892, 0.3224, 0.6867), (-0.1683, -0.2598, 0.6867), (-0.1556, -0.1669, 0.6867), (-0.1363, -0.06769, 0.6867), (-0.111, 0.03407, 0.6867), (-0.08071, 0.1345, 0.6867), (-0.04662, 0.2296, 0.6867), (-0.01002, 0.3159, 0.6867), (-0.08087, -0.2899, 0.6867), (-0.05576, -0.1985, 0.6867), (-0.02851, -0.09945, 0.6867), (-0.0001807, 0.003605, 0.6867), (0.02815, 0.1067, 0.6867), (0.0554, 0.2058, 0.6867), (0.08051, 0.2971, 0.6867), (0.00966, -0.3087, 0.6867), (0.04626, -0.2224, 0.6867), (0.08035, -0.1273, 0.6867), (0.1106, -0.02686, 0.6867), (0.1359, 0.0749, 0.6867), (0.1553, 0.1741, 0.6867), (0.1679, 0.267, 0.6867), (0.09856, -0.3152, 0.6867), (0.1443, -0.237, 0.6867), (0.1834, -0.1493, 0.6867), (0.2142, -0.05535, 0.6867), (0.2357, 0.04115, 0.6867), (0.247, 0.1365, 0.6867), (0.2477, 0.2271, 0.6867), (0.1812, -0.3087, 0.6867), (0.2325, -0.2412, 0.6867), (0.2739, -0.1639, 0.6867), (0.3038, -0.07998, 0.6867), (0.321, 0.00745, 0.6867), (0.325, 0.095, 0.6867), (0.3154, 0.1793, 0.6867)], [], [(0, 65, 64, 2), (2, 64, 66, 4), (4, 66, 67, 6), (6, 67, 68, 8), (8, 68, 69, 10), (10, 69, 70, 12), (12, 70, 71, 14), (14, 71, 72, 16), (16, 72, 73, 18), (18, 73, 74, 20), (20, 74, 75, 22), (22, 75, 76, 24), (24, 76, 77, 26), (26, 77, 78, 28), (28, 78, 79, 30), (30, 79, 80, 32), (32, 80, 81, 34), (34, 81, 82, 36), (36, 82, 83, 38), (38, 83, 84, 40), (40, 84, 85, 42), (42, 85, 86, 44), (44, 86, 87, 46), (46, 87, 88, 48), (48, 88, 89, 50), (50, 89, 90, 52), (52, 90, 91, 54), (54, 91, 92, 56), (56, 92, 93, 58), (58, 93, 94, 60), (33, 31, 143, 144), (60, 94, 95, 62), (62, 95, 65, 0), (0, 2, 4, 6, 8, 10, 12, 14, 16, 18, 20, 22, 24, 26, 28, 30, 32, 34, 36, 38, 40, 42, 44, 46, 48, 50, 52, 54, 56, 58, 60, 62), (1, 3, 64, 65), (3, 5, 66, 64), (5, 7, 67, 66), (7, 9, 68, 67), (9, 11, 69, 68), (11, 13, 70, 69), (13, 15, 71, 70), (15, 17, 72, 71), (17, 19, 73, 72), (19, 21, 74, 73), (21, 23, 75, 74), (23, 25, 76, 75), (25, 27, 77, 76), (27, 29, 78, 77), (29, 31, 79, 78), (31, 33, 80, 79), (33, 35, 81, 80), (35, 37, 82, 81), (37, 39, 83, 82), (39, 41, 84, 83), (41, 43, 85, 84), (43, 45, 86, 85), (45, 47, 87, 86), (47, 49, 88, 87), (49, 51, 89, 88), (51, 53, 90, 89), (53, 55, 91, 90), (55, 57, 92, 91), (57, 59, 93, 92), (59, 61, 94, 93), (61, 63, 95, 94), (63, 1, 65, 95), (121, 120, 184, 185), (7, 5, 130, 131), (61, 59, 157, 158), (35, 33, 144, 145), (9, 7, 131, 132), (63, 61, 158, 159), (37, 35, 145, 146), (11, 9, 132, 133), (1, 63, 159, 129), (39, 37, 146, 147), (13, 11, 133, 134), (41, 39, 147, 148), (15, 13, 134, 135), (43, 41, 148, 149), (17, 15, 135, 136), (45, 43, 149, 150), (19, 17, 136, 137), (47, 45, 150, 151), (21, 19, 137, 138), (49, 47, 151, 152), (23, 21, 138, 139), (51, 49, 152, 153), (25, 23, 139, 140), (53, 51, 153, 154), (27, 25, 140, 141), (55, 53, 154, 155), (29, 27, 141, 142), (3, 1, 129, 128), (57, 55, 155, 156), (31, 29, 142, 143), (5, 3, 128, 130), (59, 57, 156, 157), (97, 96, 128, 129), (96, 98, 130, 128), (98, 99, 131, 130), (99, 100, 132, 131), (100, 101, 133, 132), (101, 102, 134, 133), (102, 103, 135, 134), (103, 104, 136, 135), (104, 105, 137, 136), (105, 106, 138, 137), (106, 107, 139, 138), (107, 108, 140, 139), (108, 109, 141, 140), (109, 110, 142, 141), (110, 111, 143, 142), (111, 112, 144, 143), (112, 113, 145, 144), (113, 114, 146, 145), (114, 115, 147, 146), (115, 116, 148, 147), (116, 117, 149, 148), (117, 118, 150, 149), (118, 119, 151, 150), (119, 120, 152, 151), (120, 121, 153, 152), (121, 122, 154, 153), (122, 123, 155, 154), (123, 124, 156, 155), (124, 125, 157, 156), (125, 126, 158, 157), (126, 127, 159, 158), (127, 97, 129, 159), (108, 107, 171, 172), (122, 121, 185, 186), (109, 108, 172, 173), (123, 122, 186, 187), (110, 109, 173, 174), (96, 97, 161, 160), (124, 123, 187, 188), (111, 110, 174, 175), (98, 96, 160, 162), (125, 124, 188, 189), (112, 111, 175, 176), (99, 98, 162, 163), (126, 125, 189, 190), (113, 112, 176, 177), (100, 99, 163, 164), (127, 126, 190, 191), (114, 113, 177, 178), (101, 100, 164, 165), (97, 127, 191, 161), (115, 114, 178, 179), (166, 102, 196, 198), (116, 115, 179, 180), (103, 102, 166, 167), (117, 116, 180, 181), (104, 103, 167, 168), (182, 118, 195, 193), (105, 104, 168, 169), (119, 118, 182, 183), (106, 105, 169, 170), (120, 119, 183, 184), (107, 106, 170, 171), (181, 182, 193, 192), (118, 117, 194, 195), (117, 181, 192, 194), (213, 221, 235, 233), (196, 197, 201, 200), (101, 165, 199, 197), (102, 101, 197, 196), (165, 166, 198, 199), (200, 201, 203, 202), (198, 196, 200, 202), (217, 216, 207, 206), (197, 199, 203, 201), (205, 204, 206, 207), (218, 217, 206, 204), (218, 204, 224, 226), (216, 219, 205, 207), (209, 211, 210, 208), (193, 195, 209, 208), (195, 194, 211, 209), (194, 192, 210, 211), (213, 212, 214, 215), (222, 221, 213, 215), (220, 223, 214, 212), (223, 222, 215, 214), (203, 199, 219, 216), (199, 198, 218, 219), (198, 202, 217, 218), (202, 203, 216, 217), (208, 210, 222, 223), (193, 208, 223, 220), (210, 192, 221, 222), (192, 193, 220, 221), (225, 227, 231, 229), (204, 205, 225, 224), (219, 218, 226, 227), (205, 219, 227, 225), (231, 230, 228, 229), (224, 225, 229, 228), (227, 226, 230, 231), (226, 224, 228, 230), (235, 234, 238, 239), (220, 212, 232, 234), (212, 213, 233, 232), (221, 220, 234, 235), (239, 238, 236, 237), (234, 232, 236, 238), (233, 235, 239, 237), (232, 233, 237, 236), (187, 186, 240, 188), (186, 185, 247, 240), (185, 184, 254, 247), (184, 183, 261, 254), (183, 182, 268, 261), (182, 181, 275, 268), (181, 180, 282, 275), (180, 179, 178, 282), (188, 240, 241, 189), (240, 247, 248, 241), (247, 254, 255, 248), (254, 261, 262, 255), (261, 268, 269, 262), (268, 275, 276, 269), (275, 282, 283, 276), (282, 178, 177, 283), (189, 241, 242, 190), (241, 248, 249, 242), (248, 255, 256, 249), (255, 262, 263, 256), (262, 269, 270, 263), (269, 276, 277, 270), (276, 283, 284, 277), (283, 177, 176, 284), (190, 242, 243, 191), (242, 249, 250, 243), (249, 256, 257, 250), (256, 263, 264, 257), (263, 270, 271, 264), (270, 277, 278, 271), (277, 284, 285, 278), (284, 176, 175, 285), (191, 243, 244, 161), (243, 250, 251, 244), (250, 257, 258, 251), (257, 264, 265, 258), (264, 271, 272, 265), (271, 278, 279, 272), (278, 285, 286, 279), (285, 175, 174, 286), (161, 244, 245, 160), (244, 251, 252, 245), (251, 258, 259, 252), (258, 265, 266, 259), (265, 272, 273, 266), (272, 279, 280, 273), (279, 286, 287, 280), (286, 174, 173, 287), (160, 245, 246, 162), (245, 252, 253, 246), (252, 259, 260, 253), (259, 266, 267, 260), (266, 273, 274, 267), (273, 280, 281, 274), (280, 287, 288, 281), (287, 173, 172, 288), (162, 246, 164, 163), (246, 253, 165, 164), (253, 260, 166, 165), (260, 267, 167, 166), (267, 274, 168, 167), (274, 281, 169, 168), (281, 288, 170, 169), (288, 172, 171, 170)])
me_cylinder.use_remesh_preserve_volume = False
me_cylinder.use_remesh_preserve_attributes = False
me_cylinder.use_mirror_vertex_groups = False
me_cylinder.update()

# ---- curves / text
cu_beziercurve_001 = bpy.data.curves.new('BezierCurve.001', 'CURVE')
cu_beziercurve_001.dimensions = '3D'
_sp = cu_beziercurve_001.splines.new('BEZIER'); _sp.bezier_points.add(1)
_sp.bezier_points.foreach_set('co', [0.3521, -0.3682, 0.1366, 1.154, 0.0, 0.0])
_sp.bezier_points.foreach_set('handle_left', [0.2866, -0.6171, 0.2675, 0.5452, -0.08696, 0.0])
_sp.bezier_points.foreach_set('handle_right', [0.4625, 0.05118, -0.08391, 2.144, 0.1413, 0.0])
for _p, _l, _r in zip(_sp.bezier_points, ['ALIGNED', 'ALIGNED'], ['ALIGNED', 'ALIGNED']): _p.handle_left_type = _l; _p.handle_right_type = _r
_sp.order_u = 0
_sp.order_v = 0
cu_beziercurve_001.use_path = True
cu_beziercurve_001.use_path_clamp = True
cu_beziercurve_001.bevel_resolution = 3
cu_beziercurve_001.bevel_depth = 0.011
cu_beziercurve_001.fill_mode = 'FULL'
cu_beziercurve_002 = bpy.data.curves.new('BezierCurve.002', 'CURVE')
cu_beziercurve_002.dimensions = '3D'
_sp = cu_beziercurve_002.splines.new('BEZIER'); _sp.bezier_points.add(1)
_sp.bezier_points.foreach_set('co', [0.2981, -0.4868, 0.1219, 1.154, 0.0, 0.0])
_sp.bezier_points.foreach_set('handle_left', [0.2405, -0.7583, 0.2015, 0.5452, -0.08696, 0.0])
_sp.bezier_points.foreach_set('handle_right', [0.4448, 0.205, -0.08081, 2.144, 0.1413, 0.0])
for _p, _l, _r in zip(_sp.bezier_points, ['ALIGNED', 'ALIGNED'], ['ALIGNED', 'ALIGNED']): _p.handle_left_type = _l; _p.handle_right_type = _r
_sp.order_u = 0
_sp.order_v = 0
cu_beziercurve_002.use_path = True
cu_beziercurve_002.use_path_clamp = True
cu_beziercurve_002.bevel_resolution = 3
cu_beziercurve_002.bevel_depth = 0.012
cu_beziercurve_002.fill_mode = 'FULL'

# ---- objects
ob_plane = bpy.data.objects.new('Plane', me_plane_001)
ob_beziercurve_001 = bpy.data.objects.new('BezierCurve.001', cu_beziercurve_001)
ob_cube_003 = bpy.data.objects.new('Cube.003', me_cube_004)
ob_cube_002 = bpy.data.objects.new('Cube.002', me_cube_003)
ob_device = bpy.data.objects.new('device', me_cylinder)
ob_beziercurve_002 = bpy.data.objects.new('BezierCurve.002', cu_beziercurve_002)

# ---- transforms, parenting, visibility, modifiers, constraints
ob_plane.location = (-0.02611, 0.003777, 1.08)
ob_plane.rotation_euler = (0.0, 1.571, 0.0)
ob_plane.scale = (1.196, 1.196, 1.196)
ob_plane.lineart.crease_threshold = 0.0
ob_beziercurve_001.location = (-0.1525, 0.893, 0.03075)
ob_beziercurve_001.lineart.crease_threshold = 0.0
ob_cube_003.location = (1.26, 0.6977, 0.1014)
ob_cube_003.lineart.crease_threshold = 0.0
ob_cube_002.location = (1.271, 0.9154, 0.0)
ob_cube_002.lineart.crease_threshold = 0.0
ob_device.location = (0.0, 0.0, -0.01038)
ob_device.scale = (0.6157, 0.6157, 1.0)
ob_device.lineart.crease_threshold = 0.0
ob_beziercurve_002.location = (-0.1525, 1.026, 0.03075)
ob_beziercurve_002.lineart.crease_threshold = 0.0

# ---- collection membership
col_collection_1.objects.link(ob_plane)
col_collection_1.objects.link(ob_beziercurve_001)
col_collection_1.objects.link(ob_cube_003)
col_collection_1.objects.link(ob_cube_002)
col_collection_1.objects.link(ob_device)
col_collection_1.objects.link(ob_beziercurve_002)

# ---- scene / render settings (as saved in the file)
scene.frame_start = 1; scene.frame_end = 250; scene.frame_set(1)
scene.render.engine = 'BLENDER_EEVEE_NEXT'
scene.render.resolution_percentage = 50
scene.render.dither_intensity = 0.0
scene.cycles.use_denoising = False
scene.cycles.samples = 128
scene.cycles.sampling_pattern = 'TABULATED_SOBOL'
scene.cycles.light_sampling_threshold = 0.0
scene.cycles.use_adaptive_sampling = False
scene.cycles.use_light_tree = False
scene.cycles.blur_glossy = 0.0
scene.cycles.sample_clamp_indirect = 0.0
scene.view_settings.view_transform = 'Standard'
bpy.context.view_layer.update()

# ---- added for rendering (the .blend has no active camera and no usable light): camera, sun
cam_auto = bpy.data.cameras.new('AutoCamera')
cam_auto.lens = 50.0
cam_auto.sensor_width = 36.0
cam_auto.clip_end = 1000.0
ob_auto_camera = bpy.data.objects.new('AutoCamera', cam_auto)
scene.collection.objects.link(ob_auto_camera)
ob_auto_camera.location = (4.76475, -4.32255, 3.54529)
ob_auto_camera.rotation_euler = (1.09748, -7.21219e-08, 0.694738)
scene.camera = ob_auto_camera
light_auto_sun = bpy.data.lights.new('AutoSun', 'SUN')
light_auto_sun.energy = 3.0
light_auto_sun.angle = 0.0523599
ob_auto_sun = bpy.data.objects.new('AutoSun', light_auto_sun)
scene.collection.objects.link(ob_auto_sun)
ob_auto_sun.rotation_euler = (0.872665, 0.174533, 0.523599)
bpy.context.view_layer.update()
